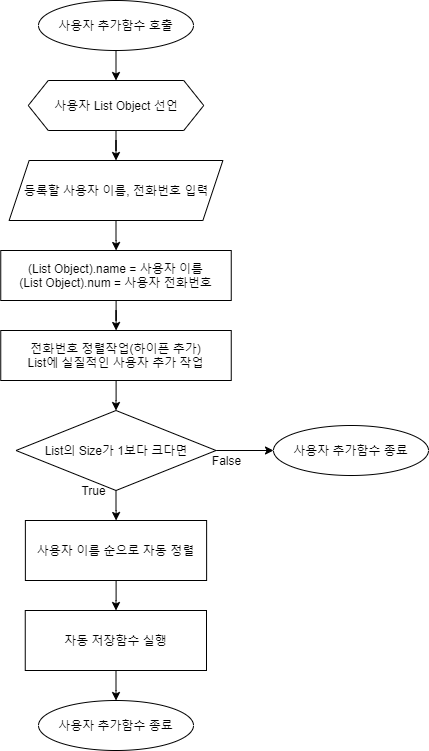

The diagram above was exported from draw.io. Its source (the exported page's mxGraphModel, read from the mxfile embedded in the PNG):
<mxGraphModel dx="1326" dy="806" grid="1" gridSize="10" guides="1" tooltips="1" connect="1" arrows="1" fold="1" page="1" pageScale="1" pageWidth="1390" pageHeight="980" math="0" shadow="0">
  <root>
    <mxCell id="0" />
    <mxCell id="1" parent="0" />
    <mxCell id="qoNbU-YNZny7oBYHdxbr-12" style="edgeStyle=orthogonalEdgeStyle;rounded=0;orthogonalLoop=1;jettySize=auto;html=1;exitX=0.5;exitY=1;exitDx=0;exitDy=0;entryX=0.5;entryY=0;entryDx=0;entryDy=0;" parent="1" source="qoNbU-YNZny7oBYHdxbr-13" edge="1">
      <mxGeometry relative="1" as="geometry">
        <mxPoint x="662.5" y="130" as="targetPoint" />
      </mxGeometry>
    </mxCell>
    <mxCell id="qoNbU-YNZny7oBYHdxbr-13" value="사용자 추가함수 호출" style="ellipse;whiteSpace=wrap;html=1;" parent="1" vertex="1">
      <mxGeometry x="585" y="50" width="155" height="50" as="geometry" />
    </mxCell>
    <mxCell id="qoNbU-YNZny7oBYHdxbr-14" value="" style="edgeStyle=orthogonalEdgeStyle;rounded=0;orthogonalLoop=1;jettySize=auto;html=1;" parent="1" source="qoNbU-YNZny7oBYHdxbr-15" target="qoNbU-YNZny7oBYHdxbr-18" edge="1">
      <mxGeometry relative="1" as="geometry" />
    </mxCell>
    <mxCell id="qoNbU-YNZny7oBYHdxbr-15" value="등록할 사용자 이름, 전화번호 입력" style="shape=parallelogram;perimeter=parallelogramPerimeter;whiteSpace=wrap;html=1;fixedSize=1;" parent="1" vertex="1">
      <mxGeometry x="555.63" y="210" width="213.75" height="60" as="geometry" />
    </mxCell>
    <mxCell id="qoNbU-YNZny7oBYHdxbr-16" value="" style="edgeStyle=orthogonalEdgeStyle;rounded=0;orthogonalLoop=1;jettySize=auto;html=1;exitX=0.5;exitY=1;exitDx=0;exitDy=0;" parent="1" source="qoNbU-YNZny7oBYHdxbr-22" target="qoNbU-YNZny7oBYHdxbr-15" edge="1">
      <mxGeometry relative="1" as="geometry">
        <mxPoint x="661" y="190" as="sourcePoint" />
      </mxGeometry>
    </mxCell>
    <mxCell id="qoNbU-YNZny7oBYHdxbr-26" value="" style="edgeStyle=orthogonalEdgeStyle;rounded=0;orthogonalLoop=1;jettySize=auto;html=1;" parent="1" source="qoNbU-YNZny7oBYHdxbr-18" target="qoNbU-YNZny7oBYHdxbr-24" edge="1">
      <mxGeometry relative="1" as="geometry" />
    </mxCell>
    <mxCell id="qoNbU-YNZny7oBYHdxbr-18" value="(List Object).name = 사용자 이름&lt;br&gt;(List Object).num = 사용자 전화번호&lt;br&gt;" style="rounded=0;whiteSpace=wrap;html=1;" parent="1" vertex="1">
      <mxGeometry x="547.25" y="300" width="230.5" height="50" as="geometry" />
    </mxCell>
    <mxCell id="kKSlbC4jq4w79StA-Ite-3" value="" style="edgeStyle=orthogonalEdgeStyle;rounded=0;orthogonalLoop=1;jettySize=auto;html=1;" parent="1" source="qoNbU-YNZny7oBYHdxbr-20" target="kKSlbC4jq4w79StA-Ite-2" edge="1">
      <mxGeometry relative="1" as="geometry" />
    </mxCell>
    <mxCell id="qoNbU-YNZny7oBYHdxbr-20" value="사용자 이름 순으로 자동 정렬" style="whiteSpace=wrap;html=1;rounded=0;" parent="1" vertex="1">
      <mxGeometry x="571.87" y="570" width="181.25" height="60" as="geometry" />
    </mxCell>
    <mxCell id="qoNbU-YNZny7oBYHdxbr-21" value="사용자 추가함수 종료" style="ellipse;whiteSpace=wrap;html=1;" parent="1" vertex="1">
      <mxGeometry x="585.01" y="750" width="155" height="50" as="geometry" />
    </mxCell>
    <mxCell id="qoNbU-YNZny7oBYHdxbr-22" value="사용자 List Object 선언" style="shape=hexagon;perimeter=hexagonPerimeter2;whiteSpace=wrap;html=1;fixedSize=1;" parent="1" vertex="1">
      <mxGeometry x="574.75" y="130" width="175.5" height="50" as="geometry" />
    </mxCell>
    <mxCell id="p6e-5_xC4oJjssmDlWLz-4" value="" style="edgeStyle=orthogonalEdgeStyle;rounded=0;orthogonalLoop=1;jettySize=auto;html=1;" parent="1" source="qoNbU-YNZny7oBYHdxbr-24" target="p6e-5_xC4oJjssmDlWLz-1" edge="1">
      <mxGeometry relative="1" as="geometry" />
    </mxCell>
    <mxCell id="qoNbU-YNZny7oBYHdxbr-24" value="전화번호 정렬작업(하이픈 추가)&lt;br&gt;List에 실질적인 사용자 추가 작업" style="rounded=0;whiteSpace=wrap;html=1;" parent="1" vertex="1">
      <mxGeometry x="547.25" y="380" width="230.5" height="50" as="geometry" />
    </mxCell>
    <mxCell id="p6e-5_xC4oJjssmDlWLz-3" value="" style="edgeStyle=orthogonalEdgeStyle;rounded=0;orthogonalLoop=1;jettySize=auto;html=1;" parent="1" source="p6e-5_xC4oJjssmDlWLz-1" target="qoNbU-YNZny7oBYHdxbr-20" edge="1">
      <mxGeometry relative="1" as="geometry" />
    </mxCell>
    <mxCell id="p6e-5_xC4oJjssmDlWLz-8" value="" style="edgeStyle=orthogonalEdgeStyle;rounded=0;orthogonalLoop=1;jettySize=auto;html=1;" parent="1" source="p6e-5_xC4oJjssmDlWLz-1" target="p6e-5_xC4oJjssmDlWLz-7" edge="1">
      <mxGeometry relative="1" as="geometry" />
    </mxCell>
    <mxCell id="p6e-5_xC4oJjssmDlWLz-1" value="List의 Size가 1보다 크다면" style="rhombus;whiteSpace=wrap;html=1;" parent="1" vertex="1">
      <mxGeometry x="562.51" y="460" width="200" height="80" as="geometry" />
    </mxCell>
    <mxCell id="p6e-5_xC4oJjssmDlWLz-5" value="True" style="text;html=1;align=center;verticalAlign=middle;resizable=0;points=[];autosize=1;" parent="1" vertex="1">
      <mxGeometry x="620" y="530" width="40" height="20" as="geometry" />
    </mxCell>
    <mxCell id="p6e-5_xC4oJjssmDlWLz-7" value="사용자 추가함수 종료" style="ellipse;whiteSpace=wrap;html=1;" parent="1" vertex="1">
      <mxGeometry x="820" y="475" width="155" height="50" as="geometry" />
    </mxCell>
    <mxCell id="p6e-5_xC4oJjssmDlWLz-9" value="False" style="text;html=1;align=center;verticalAlign=middle;resizable=0;points=[];autosize=1;" parent="1" vertex="1">
      <mxGeometry x="753.12" y="500" width="40" height="20" as="geometry" />
    </mxCell>
    <mxCell id="kKSlbC4jq4w79StA-Ite-4" value="" style="edgeStyle=orthogonalEdgeStyle;rounded=0;orthogonalLoop=1;jettySize=auto;html=1;" parent="1" source="kKSlbC4jq4w79StA-Ite-2" target="qoNbU-YNZny7oBYHdxbr-21" edge="1">
      <mxGeometry relative="1" as="geometry" />
    </mxCell>
    <mxCell id="kKSlbC4jq4w79StA-Ite-2" value="자동 저장함수 실행" style="whiteSpace=wrap;html=1;rounded=0;" parent="1" vertex="1">
      <mxGeometry x="571.75" y="660" width="181.25" height="60" as="geometry" />
    </mxCell>
  </root>
</mxGraphModel>